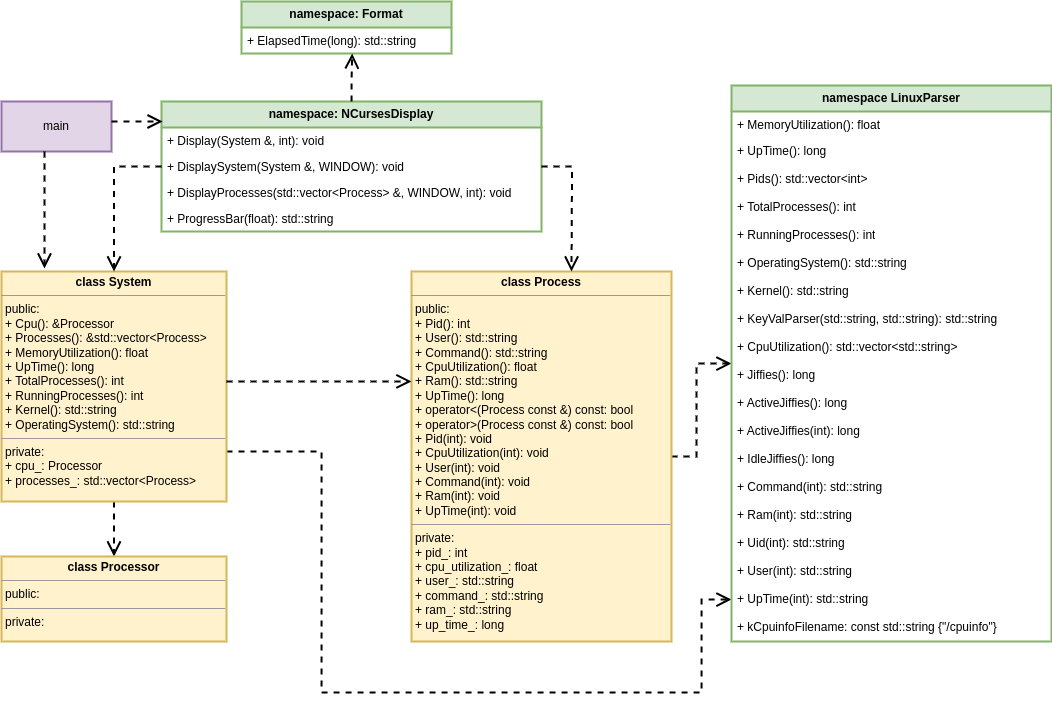

The diagram above was exported from draw.io. Its source (the exported page's mxGraphModel, read from the mxfile embedded in the PNG):
<mxGraphModel dx="1679" dy="2069" grid="1" gridSize="10" guides="1" tooltips="1" connect="1" arrows="1" fold="1" page="1" pageScale="1" pageWidth="850" pageHeight="1100" background="none" math="0" shadow="0">
  <root>
    <mxCell id="0" />
    <mxCell id="1" parent="0" />
    <mxCell id="AdGYwUev9TeOkRSP_zGu-36" style="edgeStyle=orthogonalEdgeStyle;rounded=0;orthogonalLoop=1;jettySize=auto;html=1;dashed=1;endArrow=open;endFill=0;endSize=11;strokeWidth=2;" parent="1" source="5d2195bd80daf111-18" target="AdGYwUev9TeOkRSP_zGu-6" edge="1">
      <mxGeometry relative="1" as="geometry" />
    </mxCell>
    <mxCell id="MUh-fEOEgFJDPZxFKCHe-1" style="edgeStyle=orthogonalEdgeStyle;rounded=0;orthogonalLoop=1;jettySize=auto;html=1;entryX=0;entryY=0.5;entryDx=0;entryDy=0;dashed=1;endArrow=open;endFill=0;endSize=11;strokeWidth=2;" edge="1" parent="1" source="5d2195bd80daf111-18" target="AdGYwUev9TeOkRSP_zGu-33">
      <mxGeometry relative="1" as="geometry">
        <Array as="points">
          <mxPoint x="410" y="100" />
          <mxPoint x="410" y="341" />
          <mxPoint x="790" y="341" />
          <mxPoint x="790" y="248" />
        </Array>
      </mxGeometry>
    </mxCell>
    <mxCell id="5d2195bd80daf111-18" value="&lt;p style=&quot;margin:0px;margin-top:4px;text-align:center;&quot;&gt;&lt;b&gt;class System&lt;/b&gt;&lt;/p&gt;&lt;hr size=&quot;1&quot;&gt;&lt;p style=&quot;margin:0px;margin-left:4px;&quot;&gt;public:&lt;/p&gt;&lt;p style=&quot;margin:0px;margin-left:4px;&quot;&gt;+ Cpu(): &amp;amp;Processor&lt;/p&gt;&lt;p style=&quot;margin:0px;margin-left:4px;&quot;&gt;+ Processes(): &amp;amp;std::vector&amp;lt;Process&amp;gt;&lt;br&gt;+ MemoryUtilization(): float&lt;/p&gt;&lt;p style=&quot;margin:0px;margin-left:4px;&quot;&gt;+ UpTime(): long&lt;/p&gt;&lt;p style=&quot;margin:0px;margin-left:4px;&quot;&gt;+ TotalProcesses(): int&lt;/p&gt;&lt;p style=&quot;margin:0px;margin-left:4px;&quot;&gt;+ RunningProcesses(): int&lt;/p&gt;&lt;p style=&quot;margin:0px;margin-left:4px;&quot;&gt;+ Kernel(): std::string&lt;/p&gt;&lt;p style=&quot;margin:0px;margin-left:4px;&quot;&gt;+ OperatingSystem(): std::string&lt;/p&gt;&lt;hr size=&quot;1&quot;&gt;&lt;p style=&quot;margin:0px;margin-left:4px;&quot;&gt;private:&lt;/p&gt;&lt;p style=&quot;margin:0px;margin-left:4px;&quot;&gt;+ cpu_: Processor&lt;br&gt;+ processes_: std::vector&amp;lt;Process&amp;gt;&lt;/p&gt;" style="verticalAlign=top;align=left;overflow=fill;fontSize=12;fontFamily=Helvetica;html=1;rounded=0;shadow=0;comic=0;labelBackgroundColor=none;strokeWidth=2;spacing=2;fillColor=#fff2cc;strokeColor=#d6b656;" parent="1" vertex="1">
      <mxGeometry x="90" y="-80" width="225" height="230" as="geometry" />
    </mxCell>
    <mxCell id="AdGYwUev9TeOkRSP_zGu-38" style="edgeStyle=orthogonalEdgeStyle;rounded=0;orthogonalLoop=1;jettySize=auto;html=1;dashed=1;endArrow=open;endFill=0;endSize=11;strokeWidth=2;" parent="1" source="AdGYwUev9TeOkRSP_zGu-5" target="AdGYwUev9TeOkRSP_zGu-14" edge="1">
      <mxGeometry relative="1" as="geometry" />
    </mxCell>
    <mxCell id="AdGYwUev9TeOkRSP_zGu-5" value="&lt;p style=&quot;margin:0px;margin-top:4px;text-align:center;&quot;&gt;&lt;b&gt;class Process&lt;/b&gt;&lt;/p&gt;&lt;hr size=&quot;1&quot;&gt;&lt;p style=&quot;margin:0px;margin-left:4px;&quot;&gt;public:&lt;/p&gt;&lt;p style=&quot;margin:0px;margin-left:4px;&quot;&gt;+ Pid(): int&lt;/p&gt;&lt;p style=&quot;margin:0px;margin-left:4px;&quot;&gt;+ User(): std::string&lt;br&gt;+ Command(): std::string&lt;/p&gt;&lt;p style=&quot;margin:0px;margin-left:4px;&quot;&gt;+ CpuUtilization(): float&lt;/p&gt;&lt;p style=&quot;margin:0px;margin-left:4px;&quot;&gt;+ Ram(): std::string&lt;/p&gt;&lt;p style=&quot;margin:0px;margin-left:4px;&quot;&gt;+ UpTime(): long&lt;/p&gt;&lt;p style=&quot;margin:0px;margin-left:4px;&quot;&gt;+ operator&amp;lt;(Process const &amp;amp;) const: bool&lt;/p&gt;&lt;p style=&quot;margin:0px;margin-left:4px;&quot;&gt;+&amp;nbsp;&lt;span style=&quot;background-color: transparent; color: light-dark(rgb(0, 0, 0), rgb(255, 255, 255));&quot;&gt;operator&amp;gt;(Process const &amp;amp;) const: bool&lt;/span&gt;&lt;/p&gt;&lt;p style=&quot;margin:0px;margin-left:4px;&quot;&gt;+ Pid(int): void&lt;/p&gt;&lt;p style=&quot;margin:0px;margin-left:4px;&quot;&gt;+&amp;nbsp;&lt;span style=&quot;background-color: transparent; color: light-dark(rgb(0, 0, 0), rgb(255, 255, 255));&quot;&gt;CpuUtilization(int): void&lt;/span&gt;&lt;/p&gt;&lt;p style=&quot;margin:0px;margin-left:4px;&quot;&gt;&lt;span style=&quot;background-color: transparent; color: light-dark(rgb(0, 0, 0), rgb(255, 255, 255));&quot;&gt;+&amp;nbsp;&lt;/span&gt;&lt;span style=&quot;background-color: transparent; color: light-dark(rgb(0, 0, 0), rgb(255, 255, 255));&quot;&gt;User(int): void&lt;/span&gt;&lt;/p&gt;&lt;p style=&quot;margin:0px;margin-left:4px;&quot;&gt;&lt;span style=&quot;background-color: transparent; color: light-dark(rgb(0, 0, 0), rgb(255, 255, 255));&quot;&gt;+&amp;nbsp;&lt;/span&gt;&lt;span style=&quot;background-color: transparent; color: light-dark(rgb(0, 0, 0), rgb(255, 255, 255));&quot;&gt;Command(int): void&lt;/span&gt;&lt;/p&gt;&lt;p style=&quot;margin:0px;margin-left:4px;&quot;&gt;&lt;span style=&quot;background-color: transparent; color: light-dark(rgb(0, 0, 0), rgb(255, 255, 255));&quot;&gt;+&amp;nbsp;&lt;/span&gt;&lt;span style=&quot;background-color: transparent; color: light-dark(rgb(0, 0, 0), rgb(255, 255, 255));&quot;&gt;Ram(int): void&lt;/span&gt;&lt;/p&gt;&lt;p style=&quot;margin:0px;margin-left:4px;&quot;&gt;&lt;span style=&quot;background-color: transparent; color: light-dark(rgb(0, 0, 0), rgb(255, 255, 255));&quot;&gt;+&amp;nbsp;&lt;/span&gt;&lt;span style=&quot;background-color: transparent; color: light-dark(rgb(0, 0, 0), rgb(255, 255, 255));&quot;&gt;UpTime(int): void&lt;/span&gt;&lt;/p&gt;&lt;hr size=&quot;1&quot;&gt;&lt;p style=&quot;margin:0px;margin-left:4px;&quot;&gt;private:&lt;/p&gt;&lt;p style=&quot;margin:0px;margin-left:4px;&quot;&gt;+ pid_: int&lt;br&gt;+ cpu_utilization_: float&lt;/p&gt;&lt;p style=&quot;margin:0px;margin-left:4px;&quot;&gt;+ user_: std::string&lt;/p&gt;&lt;p style=&quot;margin:0px;margin-left:4px;&quot;&gt;+ command_: std::string&lt;/p&gt;&lt;p style=&quot;margin:0px;margin-left:4px;&quot;&gt;+ ram_: std::string&lt;/p&gt;&lt;p style=&quot;margin:0px;margin-left:4px;&quot;&gt;+ up_time_: long&lt;/p&gt;" style="verticalAlign=top;align=left;overflow=fill;fontSize=12;fontFamily=Helvetica;html=1;rounded=0;shadow=0;comic=0;labelBackgroundColor=none;strokeWidth=2;spacing=2;fillColor=#fff2cc;strokeColor=#d6b656;fillStyle=auto;glass=0;perimeterSpacing=0;" parent="1" vertex="1">
      <mxGeometry x="500" y="-80" width="260" height="370" as="geometry" />
    </mxCell>
    <mxCell id="AdGYwUev9TeOkRSP_zGu-6" value="&lt;p style=&quot;margin:0px;margin-top:4px;text-align:center;&quot;&gt;&lt;b&gt;class Processor&lt;/b&gt;&lt;/p&gt;&lt;hr size=&quot;1&quot;&gt;&lt;p style=&quot;margin:0px;margin-left:4px;&quot;&gt;public:&lt;/p&gt;&lt;hr size=&quot;1&quot;&gt;&lt;p style=&quot;margin:0px;margin-left:4px;&quot;&gt;private:&lt;/p&gt;" style="verticalAlign=top;align=left;overflow=fill;fontSize=12;fontFamily=Helvetica;html=1;rounded=0;shadow=0;comic=0;labelBackgroundColor=none;strokeWidth=2;spacing=2;fillColor=#fff2cc;strokeColor=#d6b656;" parent="1" vertex="1">
      <mxGeometry x="90" y="205" width="225" height="85" as="geometry" />
    </mxCell>
    <mxCell id="AdGYwUev9TeOkRSP_zGu-7" style="edgeStyle=orthogonalEdgeStyle;rounded=0;orthogonalLoop=1;jettySize=auto;html=1;entryX=0;entryY=0.297;entryDx=0;entryDy=0;entryPerimeter=0;dashed=1;endArrow=open;endFill=0;endSize=11;strokeWidth=2;" parent="1" source="5d2195bd80daf111-18" target="AdGYwUev9TeOkRSP_zGu-5" edge="1">
      <mxGeometry relative="1" as="geometry">
        <Array as="points">
          <mxPoint x="350" y="30" />
          <mxPoint x="350" y="30" />
        </Array>
      </mxGeometry>
    </mxCell>
    <mxCell id="AdGYwUev9TeOkRSP_zGu-10" value="&lt;b&gt;namespace: Format&lt;/b&gt;" style="swimlane;fontStyle=0;childLayout=stackLayout;horizontal=1;startSize=26;fillColor=#d5e8d4;horizontalStack=0;resizeParent=1;resizeParentMax=0;resizeLast=0;collapsible=1;marginBottom=0;whiteSpace=wrap;html=1;strokeColor=#82b366;strokeWidth=2;" parent="1" vertex="1">
      <mxGeometry x="330" y="-350" width="210" height="52" as="geometry" />
    </mxCell>
    <mxCell id="AdGYwUev9TeOkRSP_zGu-11" value="+ ElapsedTime(long): std::string&amp;nbsp;" style="text;strokeColor=none;fillColor=none;align=left;verticalAlign=top;spacingLeft=4;spacingRight=4;overflow=hidden;rotatable=0;points=[[0,0.5],[1,0.5]];portConstraint=eastwest;whiteSpace=wrap;html=1;" parent="AdGYwUev9TeOkRSP_zGu-10" vertex="1">
      <mxGeometry y="26" width="210" height="26" as="geometry" />
    </mxCell>
    <mxCell id="AdGYwUev9TeOkRSP_zGu-14" value="&lt;b&gt;namespace LinuxParser&lt;/b&gt;" style="swimlane;fontStyle=0;childLayout=stackLayout;horizontal=1;startSize=26;fillColor=#d5e8d4;horizontalStack=0;resizeParent=1;resizeParentMax=0;resizeLast=0;collapsible=1;marginBottom=0;whiteSpace=wrap;html=1;strokeColor=#82b366;strokeWidth=2;gradientColor=none;" parent="1" vertex="1">
      <mxGeometry x="820" y="-266" width="320" height="556" as="geometry">
        <mxRectangle x="450" y="610" width="150" height="30" as="alternateBounds" />
      </mxGeometry>
    </mxCell>
    <mxCell id="AdGYwUev9TeOkRSP_zGu-17" value="+ MemoryUtilization(): float&lt;div&gt;&amp;nbsp;&lt;/div&gt;" style="text;strokeColor=none;fillColor=none;align=left;verticalAlign=top;spacingLeft=4;spacingRight=4;overflow=hidden;rotatable=0;points=[[0,0.5],[1,0.5]];portConstraint=eastwest;whiteSpace=wrap;html=1;" parent="AdGYwUev9TeOkRSP_zGu-14" vertex="1">
      <mxGeometry y="26" width="320" height="26" as="geometry" />
    </mxCell>
    <mxCell id="AdGYwUev9TeOkRSP_zGu-15" value="+ UpTime(): long&lt;div&gt;&amp;nbsp;&lt;/div&gt;" style="text;strokeColor=none;fillColor=none;align=left;verticalAlign=top;spacingLeft=4;spacingRight=4;overflow=hidden;rotatable=0;points=[[0,0.5],[1,0.5]];portConstraint=eastwest;whiteSpace=wrap;html=1;" parent="AdGYwUev9TeOkRSP_zGu-14" vertex="1">
      <mxGeometry y="52" width="320" height="28" as="geometry" />
    </mxCell>
    <mxCell id="AdGYwUev9TeOkRSP_zGu-18" value="+ Pids(): std::vector&amp;lt;int&amp;gt;&lt;div&gt;&lt;br&gt;&lt;div&gt;&amp;nbsp;&lt;/div&gt;&lt;/div&gt;" style="text;strokeColor=none;fillColor=none;align=left;verticalAlign=top;spacingLeft=4;spacingRight=4;overflow=hidden;rotatable=0;points=[[0,0.5],[1,0.5]];portConstraint=eastwest;whiteSpace=wrap;html=1;" parent="AdGYwUev9TeOkRSP_zGu-14" vertex="1">
      <mxGeometry y="80" width="320" height="28" as="geometry" />
    </mxCell>
    <mxCell id="AdGYwUev9TeOkRSP_zGu-19" value="+ TotalProcesses(): int&lt;div&gt;&lt;br&gt;&lt;div&gt;&amp;nbsp;&lt;/div&gt;&lt;/div&gt;" style="text;strokeColor=none;fillColor=none;align=left;verticalAlign=top;spacingLeft=4;spacingRight=4;overflow=hidden;rotatable=0;points=[[0,0.5],[1,0.5]];portConstraint=eastwest;whiteSpace=wrap;html=1;" parent="AdGYwUev9TeOkRSP_zGu-14" vertex="1">
      <mxGeometry y="108" width="320" height="28" as="geometry" />
    </mxCell>
    <mxCell id="AdGYwUev9TeOkRSP_zGu-20" value="+ RunningProcesses(): int&lt;div&gt;&lt;br&gt;&lt;div&gt;&amp;nbsp;&lt;/div&gt;&lt;/div&gt;" style="text;strokeColor=none;fillColor=none;align=left;verticalAlign=top;spacingLeft=4;spacingRight=4;overflow=hidden;rotatable=0;points=[[0,0.5],[1,0.5]];portConstraint=eastwest;whiteSpace=wrap;html=1;" parent="AdGYwUev9TeOkRSP_zGu-14" vertex="1">
      <mxGeometry y="136" width="320" height="28" as="geometry" />
    </mxCell>
    <mxCell id="AdGYwUev9TeOkRSP_zGu-21" value="+ OperatingSystem(): std::string&lt;div&gt;&lt;br&gt;&lt;div&gt;&amp;nbsp;&lt;/div&gt;&lt;/div&gt;" style="text;strokeColor=none;fillColor=none;align=left;verticalAlign=top;spacingLeft=4;spacingRight=4;overflow=hidden;rotatable=0;points=[[0,0.5],[1,0.5]];portConstraint=eastwest;whiteSpace=wrap;html=1;" parent="AdGYwUev9TeOkRSP_zGu-14" vertex="1">
      <mxGeometry y="164" width="320" height="28" as="geometry" />
    </mxCell>
    <mxCell id="AdGYwUev9TeOkRSP_zGu-22" value="+ Kernel(): std::string&lt;div&gt;&lt;br&gt;&lt;div&gt;&amp;nbsp;&lt;/div&gt;&lt;/div&gt;" style="text;strokeColor=none;fillColor=none;align=left;verticalAlign=top;spacingLeft=4;spacingRight=4;overflow=hidden;rotatable=0;points=[[0,0.5],[1,0.5]];portConstraint=eastwest;whiteSpace=wrap;html=1;" parent="AdGYwUev9TeOkRSP_zGu-14" vertex="1">
      <mxGeometry y="192" width="320" height="28" as="geometry" />
    </mxCell>
    <mxCell id="AdGYwUev9TeOkRSP_zGu-23" value="+ KeyValParser(std::string, std::string): std::string&lt;div&gt;&lt;br&gt;&lt;div&gt;&amp;nbsp;&lt;/div&gt;&lt;/div&gt;" style="text;strokeColor=none;fillColor=none;align=left;verticalAlign=top;spacingLeft=4;spacingRight=4;overflow=hidden;rotatable=0;points=[[0,0.5],[1,0.5]];portConstraint=eastwest;whiteSpace=wrap;html=1;" parent="AdGYwUev9TeOkRSP_zGu-14" vertex="1">
      <mxGeometry y="220" width="320" height="28" as="geometry" />
    </mxCell>
    <mxCell id="AdGYwUev9TeOkRSP_zGu-24" value="+ CpuUtilization(): std::vector&amp;lt;std::string&amp;gt;&lt;div&gt;&lt;br&gt;&lt;div&gt;&amp;nbsp;&lt;/div&gt;&lt;/div&gt;" style="text;strokeColor=none;fillColor=none;align=left;verticalAlign=top;spacingLeft=4;spacingRight=4;overflow=hidden;rotatable=0;points=[[0,0.5],[1,0.5]];portConstraint=eastwest;whiteSpace=wrap;html=1;" parent="AdGYwUev9TeOkRSP_zGu-14" vertex="1">
      <mxGeometry y="248" width="320" height="28" as="geometry" />
    </mxCell>
    <mxCell id="AdGYwUev9TeOkRSP_zGu-25" value="+ Jiffies(): long&lt;div&gt;&lt;br&gt;&lt;div&gt;&amp;nbsp;&lt;/div&gt;&lt;/div&gt;" style="text;strokeColor=none;fillColor=none;align=left;verticalAlign=top;spacingLeft=4;spacingRight=4;overflow=hidden;rotatable=0;points=[[0,0.5],[1,0.5]];portConstraint=eastwest;whiteSpace=wrap;html=1;" parent="AdGYwUev9TeOkRSP_zGu-14" vertex="1">
      <mxGeometry y="276" width="320" height="28" as="geometry" />
    </mxCell>
    <mxCell id="AdGYwUev9TeOkRSP_zGu-26" value="+ ActiveJiffies(): long&lt;div&gt;&lt;br&gt;&lt;div&gt;&amp;nbsp;&lt;/div&gt;&lt;/div&gt;" style="text;strokeColor=none;fillColor=none;align=left;verticalAlign=top;spacingLeft=4;spacingRight=4;overflow=hidden;rotatable=0;points=[[0,0.5],[1,0.5]];portConstraint=eastwest;whiteSpace=wrap;html=1;" parent="AdGYwUev9TeOkRSP_zGu-14" vertex="1">
      <mxGeometry y="304" width="320" height="28" as="geometry" />
    </mxCell>
    <mxCell id="AdGYwUev9TeOkRSP_zGu-27" value="+ ActiveJiffies(int): long&lt;div&gt;&lt;br&gt;&lt;div&gt;&amp;nbsp;&lt;/div&gt;&lt;/div&gt;" style="text;strokeColor=none;fillColor=none;align=left;verticalAlign=top;spacingLeft=4;spacingRight=4;overflow=hidden;rotatable=0;points=[[0,0.5],[1,0.5]];portConstraint=eastwest;whiteSpace=wrap;html=1;" parent="AdGYwUev9TeOkRSP_zGu-14" vertex="1">
      <mxGeometry y="332" width="320" height="28" as="geometry" />
    </mxCell>
    <mxCell id="AdGYwUev9TeOkRSP_zGu-28" value="+ IdleJiffies(): long&lt;div&gt;&lt;br&gt;&lt;div&gt;&amp;nbsp;&lt;/div&gt;&lt;/div&gt;" style="text;strokeColor=none;fillColor=none;align=left;verticalAlign=top;spacingLeft=4;spacingRight=4;overflow=hidden;rotatable=0;points=[[0,0.5],[1,0.5]];portConstraint=eastwest;whiteSpace=wrap;html=1;" parent="AdGYwUev9TeOkRSP_zGu-14" vertex="1">
      <mxGeometry y="360" width="320" height="28" as="geometry" />
    </mxCell>
    <mxCell id="AdGYwUev9TeOkRSP_zGu-29" value="+ Command(int): std::string&lt;div&gt;&lt;br&gt;&lt;div&gt;&amp;nbsp;&lt;/div&gt;&lt;/div&gt;" style="text;strokeColor=none;fillColor=none;align=left;verticalAlign=top;spacingLeft=4;spacingRight=4;overflow=hidden;rotatable=0;points=[[0,0.5],[1,0.5]];portConstraint=eastwest;whiteSpace=wrap;html=1;" parent="AdGYwUev9TeOkRSP_zGu-14" vertex="1">
      <mxGeometry y="388" width="320" height="28" as="geometry" />
    </mxCell>
    <mxCell id="AdGYwUev9TeOkRSP_zGu-30" value="+ Ram(int): std::string&lt;div&gt;&lt;br&gt;&lt;div&gt;&amp;nbsp;&lt;/div&gt;&lt;/div&gt;" style="text;strokeColor=none;fillColor=none;align=left;verticalAlign=top;spacingLeft=4;spacingRight=4;overflow=hidden;rotatable=0;points=[[0,0.5],[1,0.5]];portConstraint=eastwest;whiteSpace=wrap;html=1;" parent="AdGYwUev9TeOkRSP_zGu-14" vertex="1">
      <mxGeometry y="416" width="320" height="28" as="geometry" />
    </mxCell>
    <mxCell id="AdGYwUev9TeOkRSP_zGu-32" value="+ Uid(int): std::string&lt;div&gt;&lt;br&gt;&lt;div&gt;&amp;nbsp;&lt;/div&gt;&lt;/div&gt;" style="text;strokeColor=none;fillColor=none;align=left;verticalAlign=top;spacingLeft=4;spacingRight=4;overflow=hidden;rotatable=0;points=[[0,0.5],[1,0.5]];portConstraint=eastwest;whiteSpace=wrap;html=1;" parent="AdGYwUev9TeOkRSP_zGu-14" vertex="1">
      <mxGeometry y="444" width="320" height="28" as="geometry" />
    </mxCell>
    <mxCell id="AdGYwUev9TeOkRSP_zGu-34" value="+ User(int): std::string&lt;div&gt;&lt;br&gt;&lt;div&gt;&amp;nbsp;&lt;/div&gt;&lt;/div&gt;" style="text;strokeColor=none;fillColor=none;align=left;verticalAlign=top;spacingLeft=4;spacingRight=4;overflow=hidden;rotatable=0;points=[[0,0.5],[1,0.5]];portConstraint=eastwest;whiteSpace=wrap;html=1;" parent="AdGYwUev9TeOkRSP_zGu-14" vertex="1">
      <mxGeometry y="472" width="320" height="28" as="geometry" />
    </mxCell>
    <mxCell id="AdGYwUev9TeOkRSP_zGu-33" value="+ UpTime(int): std::string&lt;div&gt;&lt;br&gt;&lt;div&gt;&amp;nbsp;&lt;/div&gt;&lt;/div&gt;" style="text;strokeColor=none;fillColor=none;align=left;verticalAlign=top;spacingLeft=4;spacingRight=4;overflow=hidden;rotatable=0;points=[[0,0.5],[1,0.5]];portConstraint=eastwest;whiteSpace=wrap;html=1;" parent="AdGYwUev9TeOkRSP_zGu-14" vertex="1">
      <mxGeometry y="500" width="320" height="28" as="geometry" />
    </mxCell>
    <mxCell id="AdGYwUev9TeOkRSP_zGu-35" value="+ kCpuinfoFilename: const std::string {&quot;/cpuinfo&quot;}&lt;div&gt;&lt;br&gt;&lt;div&gt;&amp;nbsp;&lt;/div&gt;&lt;/div&gt;" style="text;strokeColor=none;fillColor=none;align=left;verticalAlign=top;spacingLeft=4;spacingRight=4;overflow=hidden;rotatable=0;points=[[0,0.5],[1,0.5]];portConstraint=eastwest;whiteSpace=wrap;html=1;" parent="AdGYwUev9TeOkRSP_zGu-14" vertex="1">
      <mxGeometry y="528" width="320" height="28" as="geometry" />
    </mxCell>
    <mxCell id="AdGYwUev9TeOkRSP_zGu-41" value="&lt;b&gt;namespace: NCursesDisplay&lt;/b&gt;" style="swimlane;fontStyle=0;childLayout=stackLayout;horizontal=1;startSize=26;fillColor=#d5e8d4;horizontalStack=0;resizeParent=1;resizeParentMax=0;resizeLast=0;collapsible=1;marginBottom=0;whiteSpace=wrap;html=1;strokeColor=#82b366;strokeWidth=2;" parent="1" vertex="1">
      <mxGeometry x="250" y="-250" width="380" height="130" as="geometry" />
    </mxCell>
    <mxCell id="AdGYwUev9TeOkRSP_zGu-42" value="+ Display(System &amp;amp;, int): void" style="text;strokeColor=none;fillColor=none;align=left;verticalAlign=top;spacingLeft=4;spacingRight=4;overflow=hidden;rotatable=0;points=[[0,0.5],[1,0.5]];portConstraint=eastwest;whiteSpace=wrap;html=1;" parent="AdGYwUev9TeOkRSP_zGu-41" vertex="1">
      <mxGeometry y="26" width="380" height="26" as="geometry" />
    </mxCell>
    <mxCell id="AdGYwUev9TeOkRSP_zGu-43" value="+ DisplaySystem(System &amp;amp;, WINDOW): void" style="text;strokeColor=none;fillColor=none;align=left;verticalAlign=top;spacingLeft=4;spacingRight=4;overflow=hidden;rotatable=0;points=[[0,0.5],[1,0.5]];portConstraint=eastwest;whiteSpace=wrap;html=1;" parent="AdGYwUev9TeOkRSP_zGu-41" vertex="1">
      <mxGeometry y="52" width="380" height="26" as="geometry" />
    </mxCell>
    <mxCell id="AdGYwUev9TeOkRSP_zGu-44" value="+ DisplayProcesses(std::vector&amp;lt;Process&amp;gt; &amp;amp;, WINDOW, int): void" style="text;strokeColor=none;fillColor=none;align=left;verticalAlign=top;spacingLeft=4;spacingRight=4;overflow=hidden;rotatable=0;points=[[0,0.5],[1,0.5]];portConstraint=eastwest;whiteSpace=wrap;html=1;" parent="AdGYwUev9TeOkRSP_zGu-41" vertex="1">
      <mxGeometry y="78" width="380" height="26" as="geometry" />
    </mxCell>
    <mxCell id="AdGYwUev9TeOkRSP_zGu-45" value="+ ProgressBar(float): std::string&amp;nbsp;" style="text;strokeColor=none;fillColor=none;align=left;verticalAlign=top;spacingLeft=4;spacingRight=4;overflow=hidden;rotatable=0;points=[[0,0.5],[1,0.5]];portConstraint=eastwest;whiteSpace=wrap;html=1;" parent="AdGYwUev9TeOkRSP_zGu-41" vertex="1">
      <mxGeometry y="104" width="380" height="26" as="geometry" />
    </mxCell>
    <mxCell id="AdGYwUev9TeOkRSP_zGu-46" style="edgeStyle=orthogonalEdgeStyle;rounded=0;orthogonalLoop=1;jettySize=auto;html=1;dashed=1;endArrow=open;endFill=0;endSize=11;strokeWidth=2;" parent="1" source="AdGYwUev9TeOkRSP_zGu-43" target="5d2195bd80daf111-18" edge="1">
      <mxGeometry relative="1" as="geometry" />
    </mxCell>
    <mxCell id="AdGYwUev9TeOkRSP_zGu-47" style="edgeStyle=orthogonalEdgeStyle;rounded=0;orthogonalLoop=1;jettySize=auto;html=1;dashed=1;endArrow=open;endFill=0;endSize=11;strokeWidth=2;" parent="1" source="AdGYwUev9TeOkRSP_zGu-43" edge="1">
      <mxGeometry relative="1" as="geometry">
        <mxPoint x="660" y="-80" as="targetPoint" />
      </mxGeometry>
    </mxCell>
    <mxCell id="AdGYwUev9TeOkRSP_zGu-48" style="edgeStyle=orthogonalEdgeStyle;rounded=0;orthogonalLoop=1;jettySize=auto;html=1;entryX=0.527;entryY=0.998;entryDx=0;entryDy=0;entryPerimeter=0;dashed=1;endArrow=open;endFill=0;endSize=11;strokeWidth=2;" parent="1" source="AdGYwUev9TeOkRSP_zGu-41" target="AdGYwUev9TeOkRSP_zGu-11" edge="1">
      <mxGeometry relative="1" as="geometry" />
    </mxCell>
    <mxCell id="AdGYwUev9TeOkRSP_zGu-51" value="main" style="html=1;whiteSpace=wrap;fillColor=#e1d5e7;strokeColor=#9673a6;strokeWidth=2;" parent="1" vertex="1">
      <mxGeometry x="90" y="-250" width="110" height="50" as="geometry" />
    </mxCell>
    <mxCell id="AdGYwUev9TeOkRSP_zGu-52" style="edgeStyle=orthogonalEdgeStyle;rounded=0;orthogonalLoop=1;jettySize=auto;html=1;entryX=0.003;entryY=0.154;entryDx=0;entryDy=0;entryPerimeter=0;dashed=1;endArrow=open;endFill=0;endSize=11;strokeWidth=2;" parent="1" source="AdGYwUev9TeOkRSP_zGu-51" target="AdGYwUev9TeOkRSP_zGu-41" edge="1">
      <mxGeometry relative="1" as="geometry">
        <Array as="points">
          <mxPoint x="210" y="-230" />
          <mxPoint x="210" y="-230" />
        </Array>
      </mxGeometry>
    </mxCell>
    <mxCell id="AdGYwUev9TeOkRSP_zGu-53" style="edgeStyle=orthogonalEdgeStyle;rounded=0;orthogonalLoop=1;jettySize=auto;html=1;entryX=0.191;entryY=-0.013;entryDx=0;entryDy=0;entryPerimeter=0;dashed=1;endArrow=open;endFill=0;endSize=11;strokeWidth=2;" parent="1" source="AdGYwUev9TeOkRSP_zGu-51" target="5d2195bd80daf111-18" edge="1">
      <mxGeometry relative="1" as="geometry">
        <Array as="points">
          <mxPoint x="133" y="-170" />
          <mxPoint x="133" y="-170" />
        </Array>
      </mxGeometry>
    </mxCell>
  </root>
</mxGraphModel>